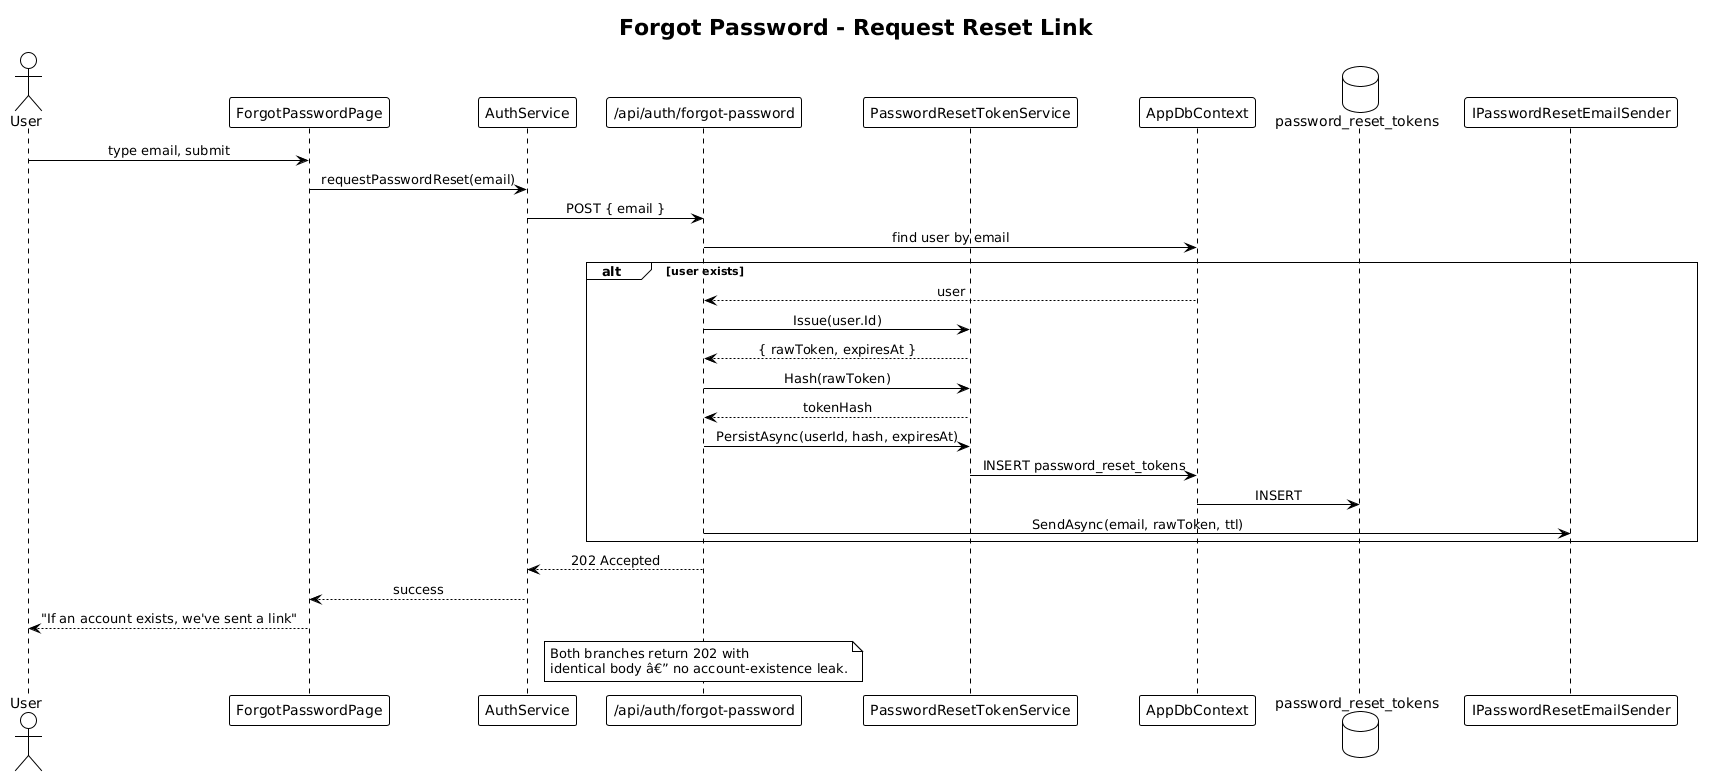

The diagram above was rendered by PlantUML. Its source (embedded in the PNG):
@startuml
!theme plain
skinparam sequenceMessageAlign center

title Forgot Password - Request Reset Link

actor User
participant "ForgotPasswordPage" as PG
participant "AuthService" as SVC
participant "/api/auth/forgot-password" as EP
participant "PasswordResetTokenService" as TKN
participant "AppDbContext" as CTX
database "password_reset_tokens" as DB
participant "IPasswordResetEmailSender" as MAIL

User -> PG: type email, submit
PG -> SVC: requestPasswordReset(email)
SVC -> EP: POST { email }
EP -> CTX: find user by email
alt user exists
    CTX --> EP: user
    EP -> TKN: Issue(user.Id)
    TKN --> EP: { rawToken, expiresAt }
    EP -> TKN: Hash(rawToken)
    TKN --> EP: tokenHash
    EP -> TKN: PersistAsync(userId, hash, expiresAt)
    TKN -> CTX: INSERT password_reset_tokens
    CTX -> DB: INSERT
    EP -> MAIL: SendAsync(email, rawToken, ttl)
end
EP --> SVC: 202 Accepted
SVC --> PG: success
PG --> User: "If an account exists, we've sent a link"

note over EP
  Both branches return 202 with
  identical body â€” no account-existence leak.
end note
@enduml